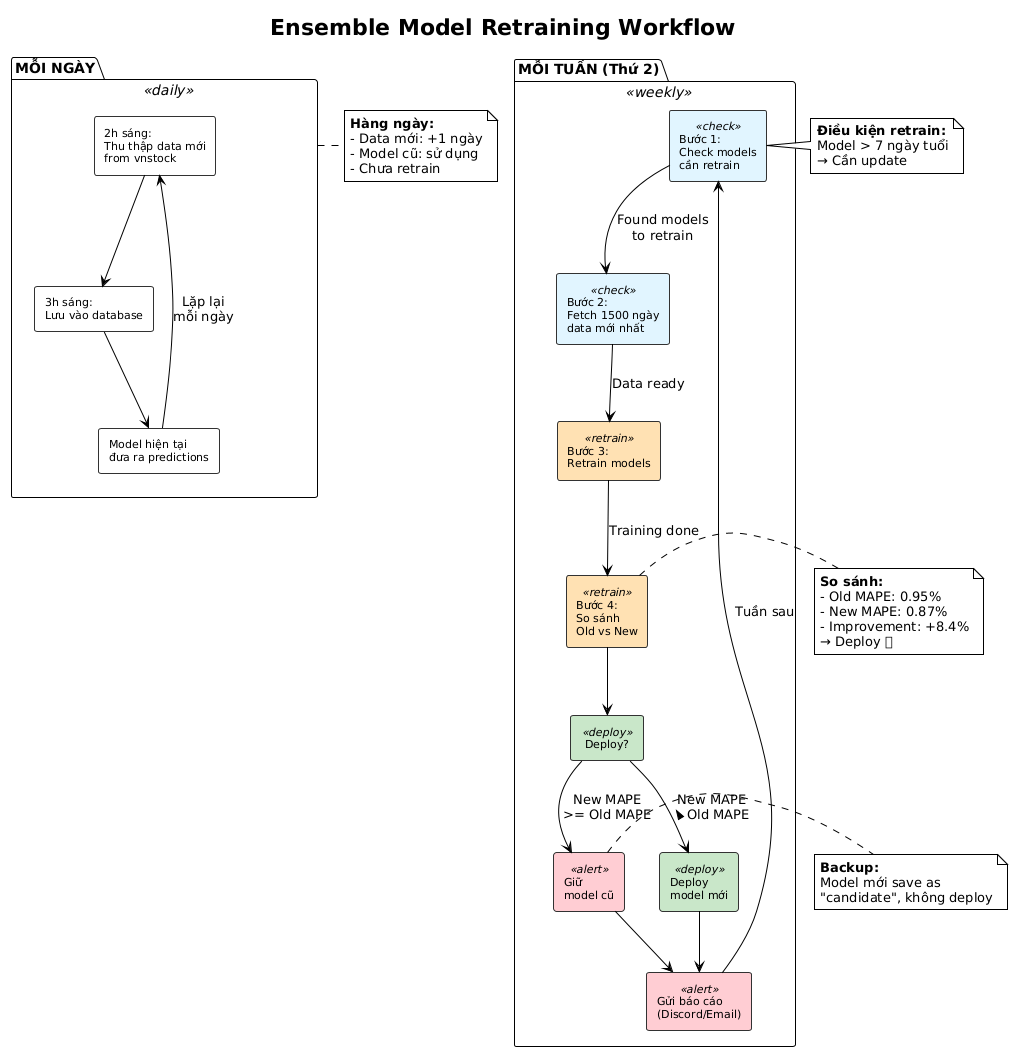

The diagram above was rendered by PlantUML. Its source (embedded in the PNG):
@startuml
!pragma charset UTF-8

!theme plain
skinparam backgroundColor #FFFFFF
skinparam shadowing false
skinparam defaultFontName "Times New Roman"

skinparam rectangle {
    BackgroundColor<<daily>> #E3F2FD
    BackgroundColor<<weekly>> #FFF9C4
    BackgroundColor<<check>> #E1F5FE
    BackgroundColor<<retrain>> #FFE0B2
    BackgroundColor<<deploy>> #C8E6C9
    BackgroundColor<<alert>> #FFCDD2
    BorderColor #333333
    FontSize 11
}

title Ensemble Model Retraining Workflow

package "MỖI NGÀY" as daily <<daily>> {
    rectangle "2h sáng:\nThu thập data mới\nfrom vnstock" as collect
    rectangle "3h sáng:\nLưu vào database" as save_db
    rectangle "Model hiện tại\nđưa ra predictions" as predict
}

package "MỖI TUẦN (Thứ 2)" as weekly <<weekly>> {
    rectangle "Bước 1:\nCheck models\ncần retrain" as check <<check>>
    rectangle "Bước 2:\nFetch 1500 ngày\ndata mới nhất" as fetch <<check>>
    rectangle "Bước 3:\nRetrain models" as retrain <<retrain>>
    rectangle "Bước 4:\nSo sánh\nOld vs New" as compare <<retrain>>

    rectangle "Deploy?" as decision <<deploy>>
    rectangle "Deploy\nmodel mới" as deploy_yes <<deploy>>
    rectangle "Giữ\nmodel cũ" as deploy_no <<alert>>

    rectangle "Gửi báo cáo\n(Discord/Email)" as notify <<alert>>
}

collect --> save_db
save_db --> predict
predict --> collect : "Lặp lại\nmỗi ngày"

check --> fetch : "Found models\nto retrain"
fetch --> retrain : "Data ready"
retrain --> compare : "Training done"

compare --> decision
decision --> deploy_yes : "New MAPE\n< Old MAPE"
decision --> deploy_no : "New MAPE\n>= Old MAPE"

deploy_yes --> notify
deploy_no --> notify

notify --> check : "Tuần sau"

note right of daily
  **Hàng ngày:**
  - Data mới: +1 ngày
  - Model cũ: sử dụng
  - Chưa retrain
end note

note right of check
  **Điều kiện retrain:**
  Model > 7 ngày tuổi
  → Cần update
end note

note right of compare
  **So sánh:**
  - Old MAPE: 0.95%
  - New MAPE: 0.87%
  - Improvement: +8.4%
  → Deploy ✅
end note

note right of deploy_no
  **Backup:**
  Model mới save as
  "candidate", không deploy
end note
@enduml